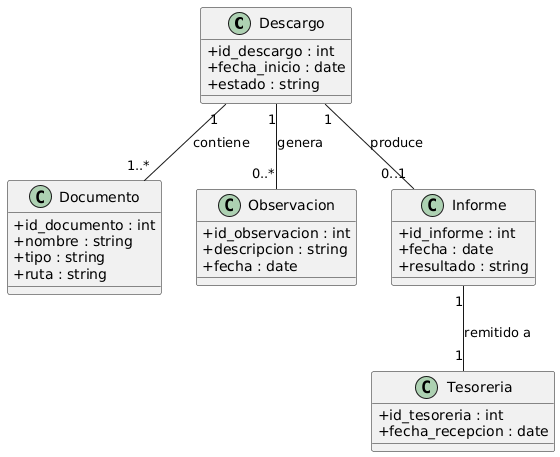

The diagram above was rendered by PlantUML. Its source (embedded in the PNG):
@startuml
skinparam classAttributeIconSize 0



class Descargo {
  +id_descargo : int
  +fecha_inicio : date
  +estado : string
}

class Documento {
  +id_documento : int
  +nombre : string
  +tipo : string
  +ruta : string
}

class Observacion {
  +id_observacion : int
  +descripcion : string
  +fecha : date
}

class Informe {
  +id_informe : int
  +fecha : date
  +resultado : string
}

class Tesoreria {
  +id_tesoreria : int
  +fecha_recepcion : date
}


Descargo "1" -- "1..*" Documento : contiene
Descargo "1" -- "0..*" Observacion : genera
Descargo "1" -- "0..1" Informe : produce
Informe "1" -- "1" Tesoreria : remitido a
@enduml